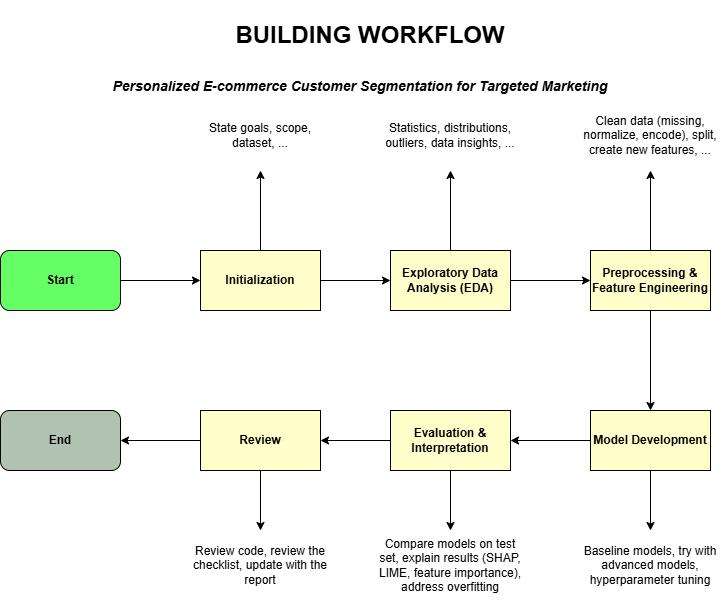

The diagram above was exported from draw.io. Its source (the exported page's mxGraphModel, read from the mxfile embedded in the PNG):
<mxGraphModel dx="1425" dy="1705" grid="1" gridSize="10" guides="1" tooltips="1" connect="1" arrows="1" fold="1" page="1" pageScale="1" pageWidth="850" pageHeight="1100" math="0" shadow="0">
  <root>
    <mxCell id="0" />
    <mxCell id="1" parent="0" />
    <mxCell id="70mpdTl-U51B-3IdpVXR-11" style="edgeStyle=orthogonalEdgeStyle;rounded=0;orthogonalLoop=1;jettySize=auto;html=1;entryX=0;entryY=0.5;entryDx=0;entryDy=0;" edge="1" parent="1" source="70mpdTl-U51B-3IdpVXR-1" target="70mpdTl-U51B-3IdpVXR-3">
      <mxGeometry relative="1" as="geometry" />
    </mxCell>
    <mxCell id="70mpdTl-U51B-3IdpVXR-1" value="Start" style="rounded=1;whiteSpace=wrap;html=1;fillColor=#66FF66;fontStyle=1" vertex="1" parent="1">
      <mxGeometry y="130" width="120" height="60" as="geometry" />
    </mxCell>
    <mxCell id="70mpdTl-U51B-3IdpVXR-2" value="End" style="rounded=1;whiteSpace=wrap;html=1;fillColor=#B1C2B0;fontStyle=1" vertex="1" parent="1">
      <mxGeometry y="290" width="120" height="60" as="geometry" />
    </mxCell>
    <mxCell id="70mpdTl-U51B-3IdpVXR-12" style="edgeStyle=orthogonalEdgeStyle;rounded=0;orthogonalLoop=1;jettySize=auto;html=1;entryX=0;entryY=0.5;entryDx=0;entryDy=0;" edge="1" parent="1" source="70mpdTl-U51B-3IdpVXR-3" target="70mpdTl-U51B-3IdpVXR-6">
      <mxGeometry relative="1" as="geometry" />
    </mxCell>
    <mxCell id="70mpdTl-U51B-3IdpVXR-3" value="Initialization" style="rounded=0;whiteSpace=wrap;html=1;fillColor=#FFFFCC;fontStyle=1" vertex="1" parent="1">
      <mxGeometry x="200" y="130" width="120" height="60" as="geometry" />
    </mxCell>
    <mxCell id="70mpdTl-U51B-3IdpVXR-4" value="State goals, scope, dataset, ..." style="text;html=1;align=center;verticalAlign=middle;whiteSpace=wrap;rounded=0;" vertex="1" parent="1">
      <mxGeometry x="195" y="-20" width="130" height="70" as="geometry" />
    </mxCell>
    <mxCell id="70mpdTl-U51B-3IdpVXR-5" value="" style="endArrow=classic;html=1;rounded=0;exitX=0.5;exitY=0;exitDx=0;exitDy=0;" edge="1" parent="1" source="70mpdTl-U51B-3IdpVXR-3" target="70mpdTl-U51B-3IdpVXR-4">
      <mxGeometry width="50" height="50" relative="1" as="geometry">
        <mxPoint x="350" y="170" as="sourcePoint" />
        <mxPoint x="400" y="120" as="targetPoint" />
      </mxGeometry>
    </mxCell>
    <mxCell id="70mpdTl-U51B-3IdpVXR-13" style="edgeStyle=orthogonalEdgeStyle;rounded=0;orthogonalLoop=1;jettySize=auto;html=1;" edge="1" parent="1" source="70mpdTl-U51B-3IdpVXR-6" target="70mpdTl-U51B-3IdpVXR-8">
      <mxGeometry relative="1" as="geometry" />
    </mxCell>
    <mxCell id="70mpdTl-U51B-3IdpVXR-6" value="Exploratory Data Analysis (EDA)" style="rounded=0;whiteSpace=wrap;html=1;fillColor=#FFFFCC;fontStyle=1" vertex="1" parent="1">
      <mxGeometry x="390" y="130" width="120" height="60" as="geometry" />
    </mxCell>
    <mxCell id="70mpdTl-U51B-3IdpVXR-17" style="edgeStyle=orthogonalEdgeStyle;rounded=0;orthogonalLoop=1;jettySize=auto;html=1;entryX=1;entryY=0.5;entryDx=0;entryDy=0;" edge="1" parent="1" source="70mpdTl-U51B-3IdpVXR-7" target="70mpdTl-U51B-3IdpVXR-10">
      <mxGeometry relative="1" as="geometry" />
    </mxCell>
    <mxCell id="70mpdTl-U51B-3IdpVXR-7" value="Evaluation &amp;amp; Interpretation" style="rounded=0;whiteSpace=wrap;html=1;fillColor=#FFFFCC;fontStyle=1" vertex="1" parent="1">
      <mxGeometry x="390" y="290" width="120" height="60" as="geometry" />
    </mxCell>
    <mxCell id="70mpdTl-U51B-3IdpVXR-14" style="edgeStyle=orthogonalEdgeStyle;rounded=0;orthogonalLoop=1;jettySize=auto;html=1;" edge="1" parent="1" source="70mpdTl-U51B-3IdpVXR-8" target="70mpdTl-U51B-3IdpVXR-9">
      <mxGeometry relative="1" as="geometry" />
    </mxCell>
    <mxCell id="70mpdTl-U51B-3IdpVXR-8" value="Preprocessing &amp;amp; Feature Engineering" style="rounded=0;whiteSpace=wrap;html=1;fillColor=#FFFFCC;fontStyle=1" vertex="1" parent="1">
      <mxGeometry x="590" y="130" width="120" height="60" as="geometry" />
    </mxCell>
    <mxCell id="70mpdTl-U51B-3IdpVXR-15" style="edgeStyle=orthogonalEdgeStyle;rounded=0;orthogonalLoop=1;jettySize=auto;html=1;" edge="1" parent="1" source="70mpdTl-U51B-3IdpVXR-9" target="70mpdTl-U51B-3IdpVXR-7">
      <mxGeometry relative="1" as="geometry" />
    </mxCell>
    <mxCell id="70mpdTl-U51B-3IdpVXR-9" value="Model Development" style="rounded=0;whiteSpace=wrap;html=1;fillColor=#FFFFCC;fontStyle=1" vertex="1" parent="1">
      <mxGeometry x="590" y="290" width="120" height="60" as="geometry" />
    </mxCell>
    <mxCell id="70mpdTl-U51B-3IdpVXR-18" style="edgeStyle=orthogonalEdgeStyle;rounded=0;orthogonalLoop=1;jettySize=auto;html=1;entryX=1;entryY=0.5;entryDx=0;entryDy=0;" edge="1" parent="1" source="70mpdTl-U51B-3IdpVXR-10" target="70mpdTl-U51B-3IdpVXR-2">
      <mxGeometry relative="1" as="geometry" />
    </mxCell>
    <mxCell id="70mpdTl-U51B-3IdpVXR-10" value="Review" style="rounded=0;whiteSpace=wrap;html=1;fillColor=#FFFFCC;fontStyle=1" vertex="1" parent="1">
      <mxGeometry x="200" y="290" width="120" height="60" as="geometry" />
    </mxCell>
    <mxCell id="70mpdTl-U51B-3IdpVXR-19" value="Statistics, distributions, outliers, data insights, ..." style="text;html=1;align=center;verticalAlign=middle;whiteSpace=wrap;rounded=0;" vertex="1" parent="1">
      <mxGeometry x="375" y="-20" width="150" height="70" as="geometry" />
    </mxCell>
    <mxCell id="70mpdTl-U51B-3IdpVXR-22" value="" style="endArrow=classic;html=1;rounded=0;exitX=0.5;exitY=0;exitDx=0;exitDy=0;entryX=0.5;entryY=1;entryDx=0;entryDy=0;" edge="1" parent="1" source="70mpdTl-U51B-3IdpVXR-6" target="70mpdTl-U51B-3IdpVXR-19">
      <mxGeometry width="50" height="50" relative="1" as="geometry">
        <mxPoint x="444" y="100" as="sourcePoint" />
        <mxPoint x="406" y="50" as="targetPoint" />
      </mxGeometry>
    </mxCell>
    <mxCell id="70mpdTl-U51B-3IdpVXR-23" value="Clean data (missing, normalize, encode), split, create new features, ..." style="text;html=1;align=center;verticalAlign=middle;whiteSpace=wrap;rounded=0;" vertex="1" parent="1">
      <mxGeometry x="575" y="-20" width="150" height="70" as="geometry" />
    </mxCell>
    <mxCell id="70mpdTl-U51B-3IdpVXR-24" value="" style="endArrow=classic;html=1;rounded=0;exitX=0.5;exitY=0;exitDx=0;exitDy=0;entryX=0.5;entryY=1;entryDx=0;entryDy=0;" edge="1" parent="1" target="70mpdTl-U51B-3IdpVXR-23" source="70mpdTl-U51B-3IdpVXR-8">
      <mxGeometry width="50" height="50" relative="1" as="geometry">
        <mxPoint x="635" y="139.99999999999977" as="sourcePoint" />
        <mxPoint x="591" y="50" as="targetPoint" />
      </mxGeometry>
    </mxCell>
    <mxCell id="70mpdTl-U51B-3IdpVXR-25" value="Baseline models, try with advanced models, hyperparameter tuning" style="text;html=1;align=center;verticalAlign=middle;whiteSpace=wrap;rounded=0;" vertex="1" parent="1">
      <mxGeometry x="575" y="410" width="150" height="70" as="geometry" />
    </mxCell>
    <mxCell id="70mpdTl-U51B-3IdpVXR-26" value="" style="endArrow=classic;html=1;rounded=0;" edge="1" parent="1" target="70mpdTl-U51B-3IdpVXR-25" source="70mpdTl-U51B-3IdpVXR-9">
      <mxGeometry width="50" height="50" relative="1" as="geometry">
        <mxPoint x="610" y="390" as="sourcePoint" />
        <mxPoint x="725" y="360" as="targetPoint" />
      </mxGeometry>
    </mxCell>
    <mxCell id="70mpdTl-U51B-3IdpVXR-29" value="Compare models on test set, explain results (SHAP, LIME, feature importance), address overfitting" style="text;html=1;align=center;verticalAlign=middle;whiteSpace=wrap;rounded=0;" vertex="1" parent="1">
      <mxGeometry x="375" y="410" width="150" height="70" as="geometry" />
    </mxCell>
    <mxCell id="70mpdTl-U51B-3IdpVXR-30" value="" style="endArrow=classic;html=1;rounded=0;exitX=0.5;exitY=1;exitDx=0;exitDy=0;" edge="1" parent="1" target="70mpdTl-U51B-3IdpVXR-29" source="70mpdTl-U51B-3IdpVXR-7">
      <mxGeometry width="50" height="50" relative="1" as="geometry">
        <mxPoint x="450" y="370" as="sourcePoint" />
        <mxPoint x="525" y="380" as="targetPoint" />
      </mxGeometry>
    </mxCell>
    <mxCell id="70mpdTl-U51B-3IdpVXR-32" value="&lt;b&gt;&lt;font style=&quot;font-size: 24px;&quot;&gt;BUILDING WORKFLOW&lt;/font&gt;&lt;/b&gt;" style="text;html=1;align=center;verticalAlign=middle;whiteSpace=wrap;rounded=0;" vertex="1" parent="1">
      <mxGeometry x="230" y="-120" width="280" height="70" as="geometry" />
    </mxCell>
    <mxCell id="70mpdTl-U51B-3IdpVXR-35" value="&lt;font style=&quot;font-size: 14px;&quot;&gt;&lt;br&gt;Personalized E-commerce Customer Segmentation for Targeted Marketing&lt;/font&gt;&lt;div&gt;&lt;br&gt;&lt;/div&gt;" style="text;html=1;align=center;verticalAlign=middle;whiteSpace=wrap;rounded=0;fontStyle=3" vertex="1" parent="1">
      <mxGeometry x="110" y="-50" width="500" height="30" as="geometry" />
    </mxCell>
    <mxCell id="70mpdTl-U51B-3IdpVXR-36" value="Review code, review the checklist, update with the report" style="text;html=1;align=center;verticalAlign=middle;whiteSpace=wrap;rounded=0;" vertex="1" parent="1">
      <mxGeometry x="185" y="410" width="150" height="70" as="geometry" />
    </mxCell>
    <mxCell id="70mpdTl-U51B-3IdpVXR-37" value="" style="endArrow=classic;html=1;rounded=0;exitX=0.5;exitY=1;exitDx=0;exitDy=0;" edge="1" parent="1" target="70mpdTl-U51B-3IdpVXR-36" source="70mpdTl-U51B-3IdpVXR-10">
      <mxGeometry width="50" height="50" relative="1" as="geometry">
        <mxPoint x="245" y="370" as="sourcePoint" />
        <mxPoint x="320" y="400" as="targetPoint" />
      </mxGeometry>
    </mxCell>
  </root>
</mxGraphModel>